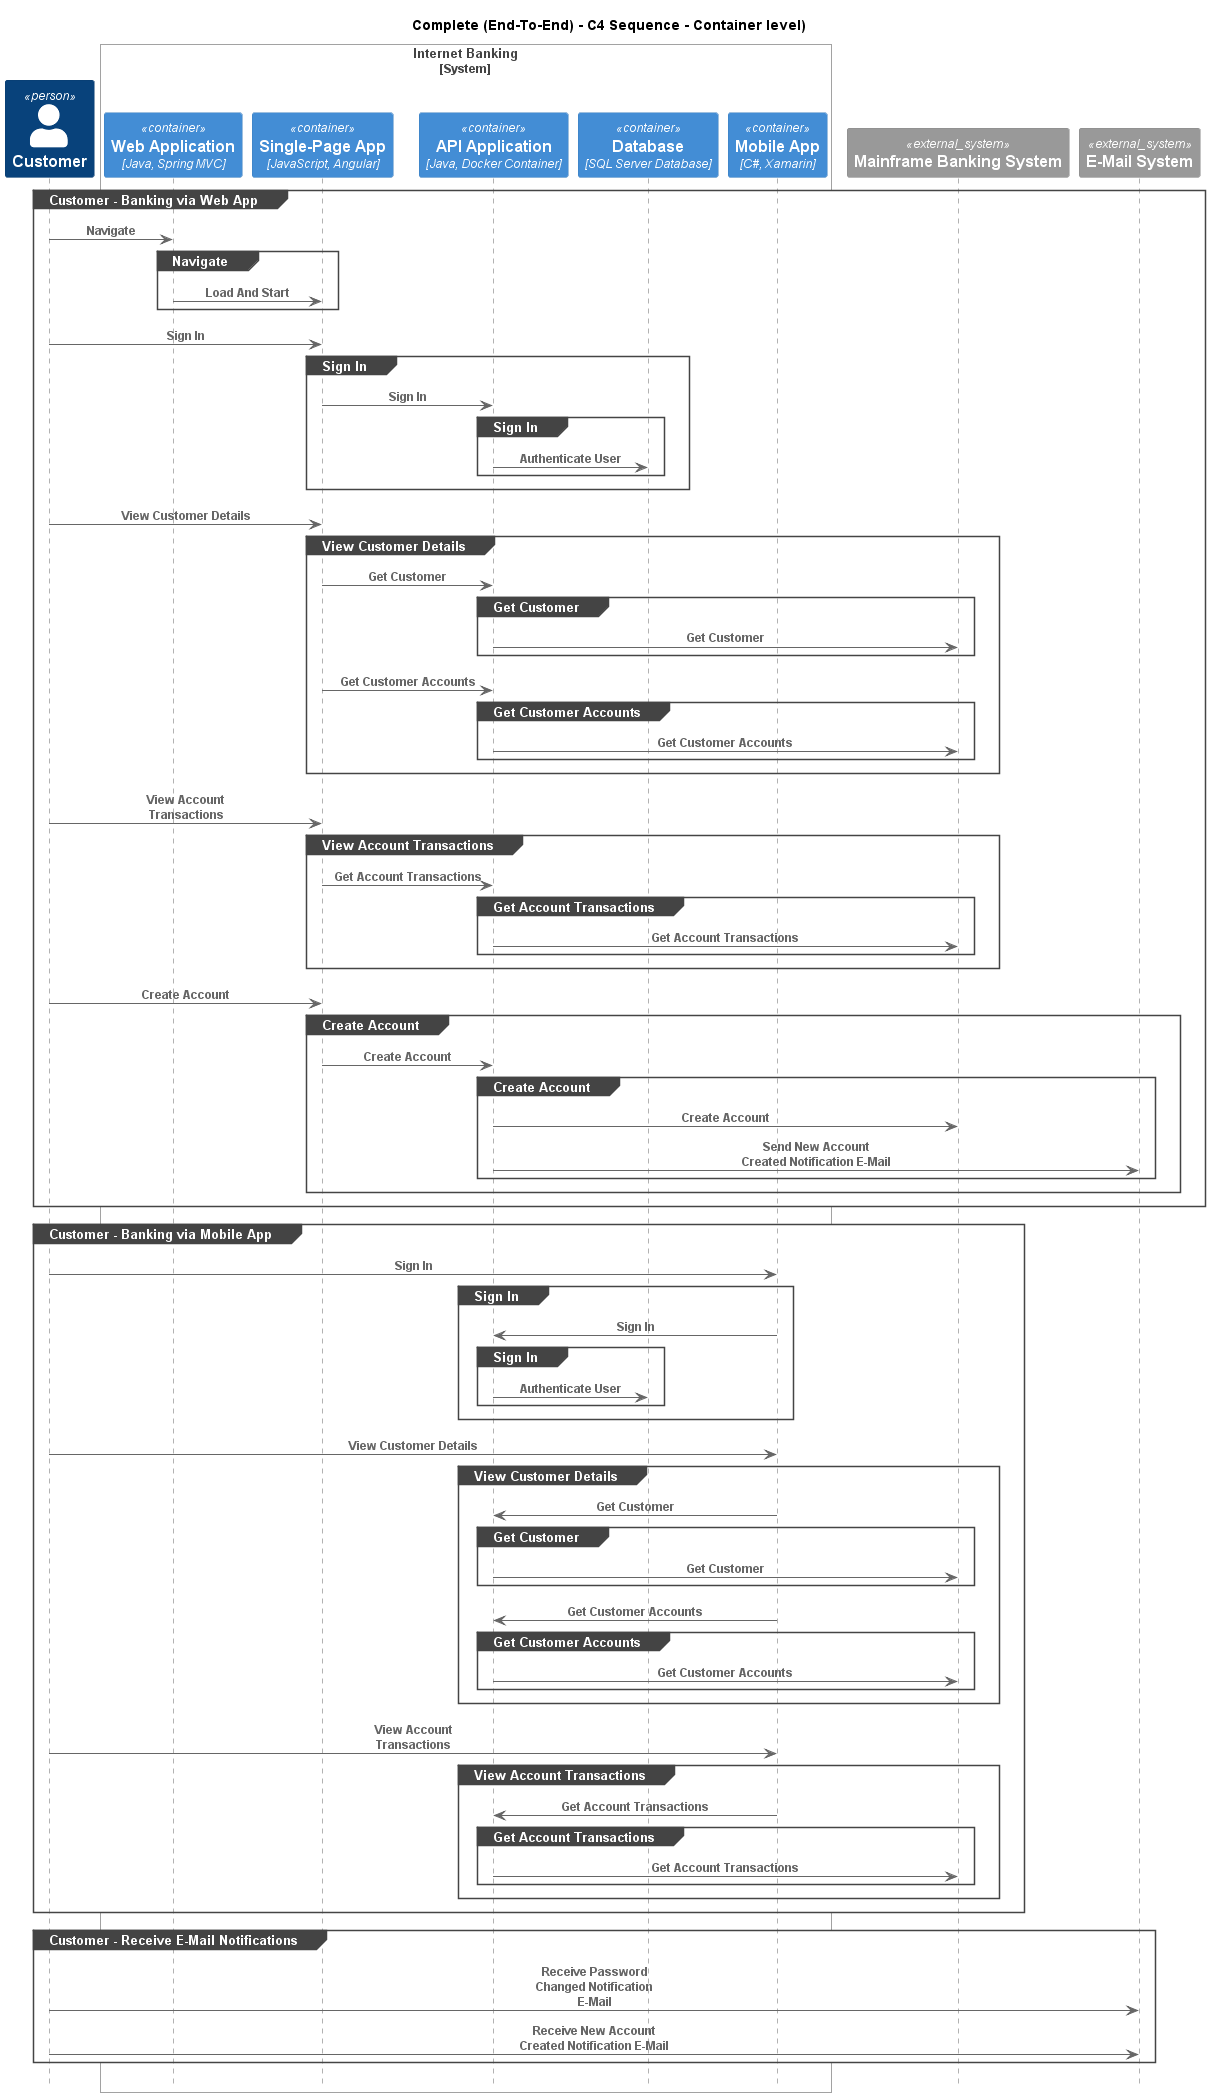

The diagram above was rendered by PlantUML. Its source (embedded in the PNG):
@startuml
!pragma layout smetana
!include ..\..\.c4s\C4_Sequence.puml

title Complete (End-To-End) - C4 Sequence - Container level)

Person(BigBankPlc.Actors.Customer, "Customer", "A customer of the bank, with personal bank accounts")

System_Boundary(BigBankPlc.SoftwareSystems.InternetBanking, "Internet Banking")
    Container(BigBankPlc.SoftwareSystems.InternetBanking.Containers.WebApplication, "Web Application", "Java, Spring MVC", "Delivers the static content and the Internet banking SPA")
    Container(BigBankPlc.SoftwareSystems.InternetBanking.Containers.SinglePageApp, "Single-Page App", "JavaScript, Angular", "Provides all the Internet banking functionality to customers via their web browser")
    Container(BigBankPlc.SoftwareSystems.InternetBanking.Containers.APIApplication, "API Application", "Java, Docker Container", "Provides Internet banking functionality via API")
    ContainerDb(BigBankPlc.SoftwareSystems.InternetBanking.Containers.Database, "Database", "SQL Server Database", "Stores user registration information, hashed auth credentials, access logs, etc.")
    Container(BigBankPlc.SoftwareSystems.InternetBanking.Containers.MobileApp, "Mobile App", "C#, Xamarin", "Provides a limited subset of the Internet banking functionality to customers via their mobile device")
Boundary_End()
System_Ext(BigBankPlc.SoftwareSystems.MainframeBankingSystem, "Mainframe Banking System", "")
System_Ext(BigBankPlc.SoftwareSystems.EMailSystem, "E-Mail System", "The internal Microsoft Exchange system")

group Customer - Banking via Web App
Rel(BigBankPlc.Actors.Customer, BigBankPlc.SoftwareSystems.InternetBanking.Containers.WebApplication, "Navigate")
group Navigate
Rel(BigBankPlc.SoftwareSystems.InternetBanking.Containers.WebApplication, BigBankPlc.SoftwareSystems.InternetBanking.Containers.SinglePageApp, "Load And Start")
end
Rel(BigBankPlc.Actors.Customer, BigBankPlc.SoftwareSystems.InternetBanking.Containers.SinglePageApp, "Sign In")
group Sign In
Rel(BigBankPlc.SoftwareSystems.InternetBanking.Containers.SinglePageApp, BigBankPlc.SoftwareSystems.InternetBanking.Containers.APIApplication, "Sign In")
group Sign In
Rel(BigBankPlc.SoftwareSystems.InternetBanking.Containers.APIApplication, BigBankPlc.SoftwareSystems.InternetBanking.Containers.Database, "Authenticate User")
end
end
Rel(BigBankPlc.Actors.Customer, BigBankPlc.SoftwareSystems.InternetBanking.Containers.SinglePageApp, "View Customer Details")
group View Customer Details
Rel(BigBankPlc.SoftwareSystems.InternetBanking.Containers.SinglePageApp, BigBankPlc.SoftwareSystems.InternetBanking.Containers.APIApplication, "Get Customer")
group Get Customer
Rel(BigBankPlc.SoftwareSystems.InternetBanking.Containers.APIApplication, BigBankPlc.SoftwareSystems.MainframeBankingSystem, "Get Customer")
end
Rel(BigBankPlc.SoftwareSystems.InternetBanking.Containers.SinglePageApp, BigBankPlc.SoftwareSystems.InternetBanking.Containers.APIApplication, "Get Customer Accounts")
group Get Customer Accounts
Rel(BigBankPlc.SoftwareSystems.InternetBanking.Containers.APIApplication, BigBankPlc.SoftwareSystems.MainframeBankingSystem, "Get Customer Accounts")
end
end
Rel(BigBankPlc.Actors.Customer, BigBankPlc.SoftwareSystems.InternetBanking.Containers.SinglePageApp, "View Account Transactions")
group View Account Transactions
Rel(BigBankPlc.SoftwareSystems.InternetBanking.Containers.SinglePageApp, BigBankPlc.SoftwareSystems.InternetBanking.Containers.APIApplication, "Get Account Transactions")
group Get Account Transactions
Rel(BigBankPlc.SoftwareSystems.InternetBanking.Containers.APIApplication, BigBankPlc.SoftwareSystems.MainframeBankingSystem, "Get Account Transactions")
end
end
Rel(BigBankPlc.Actors.Customer, BigBankPlc.SoftwareSystems.InternetBanking.Containers.SinglePageApp, "Create Account")
group Create Account
Rel(BigBankPlc.SoftwareSystems.InternetBanking.Containers.SinglePageApp, BigBankPlc.SoftwareSystems.InternetBanking.Containers.APIApplication, "Create Account")
group Create Account
Rel(BigBankPlc.SoftwareSystems.InternetBanking.Containers.APIApplication, BigBankPlc.SoftwareSystems.MainframeBankingSystem, "Create Account")
Rel(BigBankPlc.SoftwareSystems.InternetBanking.Containers.APIApplication, BigBankPlc.SoftwareSystems.EMailSystem, "Send New Account Created Notification E-Mail")
end
end
end
group Customer - Banking via Mobile App
Rel(BigBankPlc.Actors.Customer, BigBankPlc.SoftwareSystems.InternetBanking.Containers.MobileApp, "Sign In")
group Sign In
Rel(BigBankPlc.SoftwareSystems.InternetBanking.Containers.MobileApp, BigBankPlc.SoftwareSystems.InternetBanking.Containers.APIApplication, "Sign In")
group Sign In
Rel(BigBankPlc.SoftwareSystems.InternetBanking.Containers.APIApplication, BigBankPlc.SoftwareSystems.InternetBanking.Containers.Database, "Authenticate User")
end
end
Rel(BigBankPlc.Actors.Customer, BigBankPlc.SoftwareSystems.InternetBanking.Containers.MobileApp, "View Customer Details")
group View Customer Details
Rel(BigBankPlc.SoftwareSystems.InternetBanking.Containers.MobileApp, BigBankPlc.SoftwareSystems.InternetBanking.Containers.APIApplication, "Get Customer")
group Get Customer
Rel(BigBankPlc.SoftwareSystems.InternetBanking.Containers.APIApplication, BigBankPlc.SoftwareSystems.MainframeBankingSystem, "Get Customer")
end
Rel(BigBankPlc.SoftwareSystems.InternetBanking.Containers.MobileApp, BigBankPlc.SoftwareSystems.InternetBanking.Containers.APIApplication, "Get Customer Accounts")
group Get Customer Accounts
Rel(BigBankPlc.SoftwareSystems.InternetBanking.Containers.APIApplication, BigBankPlc.SoftwareSystems.MainframeBankingSystem, "Get Customer Accounts")
end
end
Rel(BigBankPlc.Actors.Customer, BigBankPlc.SoftwareSystems.InternetBanking.Containers.MobileApp, "View Account Transactions")
group View Account Transactions
Rel(BigBankPlc.SoftwareSystems.InternetBanking.Containers.MobileApp, BigBankPlc.SoftwareSystems.InternetBanking.Containers.APIApplication, "Get Account Transactions")
group Get Account Transactions
Rel(BigBankPlc.SoftwareSystems.InternetBanking.Containers.APIApplication, BigBankPlc.SoftwareSystems.MainframeBankingSystem, "Get Account Transactions")
end
end
end
group Customer - Receive E-Mail Notifications
Rel(BigBankPlc.Actors.Customer, BigBankPlc.SoftwareSystems.EMailSystem, "Receive Password Changed Notification E-Mail")
Rel(BigBankPlc.Actors.Customer, BigBankPlc.SoftwareSystems.EMailSystem, "Receive New Account Created Notification E-Mail")
end


@enduml